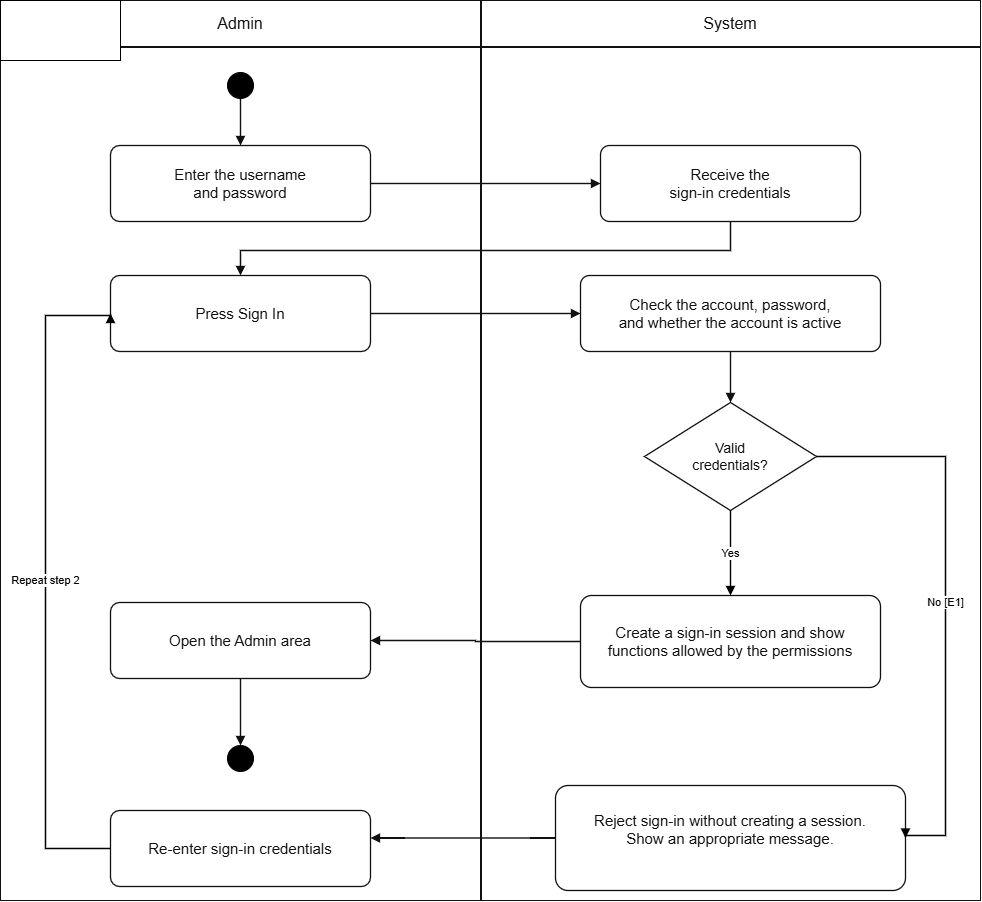

The diagram above was exported from draw.io. Its source (the exported page's mxGraphModel, read from the mxfile embedded in the PNG):
<mxGraphModel dx="2054" dy="1137" grid="1" gridSize="10" guides="1" tooltips="1" connect="1" arrows="1" fold="1" page="1" pageScale="1" pageWidth="1169" pageHeight="1400" math="0" shadow="0">
  <root>
    <mxCell id="0" />
    <mxCell id="1" parent="0" />
    <mxCell id="boundary" parent="1" style="rounded=0;whiteSpace=wrap;html=1;fillColor=none;strokeColor=#111111;strokeWidth=1;" value="" vertex="1">
      <mxGeometry height="900" width="980" x="20" y="50" as="geometry" />
    </mxCell>
    <mxCell id="separator" parent="1" style="rounded=0;fillColor=#111111;strokeColor=#111111;" value="" vertex="1">
      <mxGeometry height="900" width="1" x="500" y="50" as="geometry" />
    </mxCell>
    <mxCell id="headsep" parent="1" style="rounded=0;fillColor=#111111;strokeColor=#111111;" value="" vertex="1">
      <mxGeometry height="1" width="980" x="20" y="96" as="geometry" />
    </mxCell>
    <mxCell id="h1" parent="1" style="text;html=1;align=center;verticalAlign=middle;whiteSpace=wrap;rounded=0;fontSize=16;fontColor=#111111;" value="Admin" vertex="1">
      <mxGeometry height="30" width="200" x="160" y="58" as="geometry" />
    </mxCell>
    <mxCell id="h2" parent="1" style="text;html=1;align=center;verticalAlign=middle;whiteSpace=wrap;rounded=0;fontSize=16;fontColor=#111111;" value="System" vertex="1">
      <mxGeometry height="30" width="200" x="650" y="58" as="geometry" />
    </mxCell>
    <mxCell id="s" parent="1" style="ellipse;whiteSpace=wrap;html=1;aspect=fixed;fillColor=#000000;strokeColor=#000000;" value="" vertex="1">
      <mxGeometry height="26" width="26" x="247" y="122" as="geometry" />
    </mxCell>
    <mxCell id="n1" parent="1" style="rounded=1;whiteSpace=wrap;html=1;arcSize=12;strokeColor=#111111;fillColor=#ffffff;fontColor=#111111;fontSize=15;align=center;verticalAlign=middle;strokeWidth=1.3;spacing=8;" value="Enter the username&lt;br&gt;and password" vertex="1">
      <mxGeometry height="76" width="260" x="130" y="195" as="geometry" />
    </mxCell>
    <mxCell id="n2" parent="1" style="rounded=1;whiteSpace=wrap;html=1;arcSize=12;strokeColor=#111111;fillColor=#ffffff;fontColor=#111111;fontSize=15;align=center;verticalAlign=middle;strokeWidth=1.3;spacing=8;" value="Receive the&lt;br&gt;sign-in credentials" vertex="1">
      <mxGeometry height="76" width="260" x="620" y="195" as="geometry" />
    </mxCell>
    <mxCell id="n3" parent="1" style="rounded=1;whiteSpace=wrap;html=1;arcSize=12;strokeColor=#111111;fillColor=#ffffff;fontColor=#111111;fontSize=15;align=center;verticalAlign=middle;strokeWidth=1.3;spacing=8;" value="Press Sign In" vertex="1">
      <mxGeometry height="76" width="260" x="130" y="325" as="geometry" />
    </mxCell>
    <mxCell id="n4" parent="1" style="rounded=1;whiteSpace=wrap;html=1;arcSize=12;strokeColor=#111111;fillColor=#ffffff;fontColor=#111111;fontSize=15;align=center;verticalAlign=middle;strokeWidth=1.3;spacing=8;" value="Check the account, password,&lt;br&gt;and whether the account is active" vertex="1">
      <mxGeometry height="76" width="300" x="600" y="325" as="geometry" />
    </mxCell>
    <mxCell id="d" parent="1" style="rhombus;whiteSpace=wrap;html=1;fillColor=#ffffff;strokeColor=#111111;fontColor=#111111;fontSize=14;strokeWidth=1.3;" value="Valid&lt;br&gt;credentials?" vertex="1">
      <mxGeometry height="108" width="172" x="664" y="452" as="geometry" />
    </mxCell>
    <mxCell id="n5" parent="1" style="rounded=1;whiteSpace=wrap;html=1;arcSize=12;strokeColor=#111111;fillColor=#ffffff;fontColor=#111111;fontSize=15;align=center;verticalAlign=middle;strokeWidth=1.3;spacing=8;" value="Create a sign-in session and show&lt;br&gt;functions allowed by the permissions" vertex="1">
      <mxGeometry height="92" width="300" x="600" y="645" as="geometry" />
    </mxCell>
    <mxCell id="n6" parent="1" style="rounded=1;whiteSpace=wrap;html=1;arcSize=12;strokeColor=#111111;fillColor=#ffffff;fontColor=#111111;fontSize=15;align=center;verticalAlign=middle;strokeWidth=1.3;spacing=8;" value="Open the Admin area" vertex="1">
      <mxGeometry height="76" width="260" x="130" y="652" as="geometry" />
    </mxCell>
    <mxCell id="end" parent="1" style="ellipse;whiteSpace=wrap;html=1;aspect=fixed;fillColor=#000000;strokeColor=#000000;" value="" vertex="1">
      <mxGeometry height="26" width="26" x="247" y="795" as="geometry" />
    </mxCell>
    <mxCell id="e1" parent="1" style="rounded=1;whiteSpace=wrap;html=1;arcSize=12;strokeColor=#111111;fillColor=#ffffff;fontColor=#111111;fontSize=15;align=center;verticalAlign=middle;strokeWidth=1.3;spacing=8;" value="Reject sign-in without creating a session.&lt;br&gt;Show an appropriate message.&lt;div&gt;&lt;br/&gt;&lt;/div&gt;" vertex="1">
      <mxGeometry height="105" width="350" x="575" y="835" as="geometry" />
    </mxCell>
    <mxCell id="retry" parent="1" style="rounded=1;whiteSpace=wrap;html=1;arcSize=12;strokeColor=#111111;fillColor=#ffffff;fontColor=#111111;fontSize=15;align=center;verticalAlign=middle;strokeWidth=1.3;spacing=8;" value="Re-enter sign-in credentials" vertex="1">
      <mxGeometry height="76" width="260" x="130" y="860" as="geometry" />
    </mxCell>
    <mxCell id="e_s1" edge="1" parent="1" source="s" style="edgeStyle=orthogonalEdgeStyle;rounded=0;orthogonalLoop=1;jettySize=auto;html=1;endArrow=block;endFill=1;strokeColor=#111111;strokeWidth=1.4;" target="n1" value="">
      <mxGeometry relative="1" as="geometry" />
    </mxCell>
    <mxCell id="e_12" edge="1" parent="1" source="n1" style="edgeStyle=orthogonalEdgeStyle;rounded=0;orthogonalLoop=1;jettySize=auto;html=1;endArrow=block;endFill=1;strokeColor=#111111;strokeWidth=1.4;" target="n2" value="">
      <mxGeometry relative="1" as="geometry" />
    </mxCell>
    <mxCell id="e_23" edge="1" parent="1" source="n2" style="edgeStyle=orthogonalEdgeStyle;rounded=0;orthogonalLoop=1;jettySize=auto;html=1;endArrow=block;endFill=1;strokeColor=#111111;strokeWidth=1.4;exitX=0.5;exitY=1;exitDx=0;exitDy=0;" target="n3" value="">
      <mxGeometry relative="1" x="0.1691" as="geometry">
        <Array as="points">
          <mxPoint x="750" y="300" />
          <mxPoint x="260" y="300" />
        </Array>
      </mxGeometry>
    </mxCell>
    <mxCell id="e_34" edge="1" parent="1" source="n3" style="edgeStyle=orthogonalEdgeStyle;rounded=0;orthogonalLoop=1;jettySize=auto;html=1;endArrow=block;endFill=1;strokeColor=#111111;strokeWidth=1.4;" target="n4" value="">
      <mxGeometry relative="1" as="geometry" />
    </mxCell>
    <mxCell id="e_4d" edge="1" parent="1" source="n4" style="edgeStyle=orthogonalEdgeStyle;rounded=0;orthogonalLoop=1;jettySize=auto;html=1;endArrow=block;endFill=1;strokeColor=#111111;strokeWidth=1.4;" target="d" value="">
      <mxGeometry relative="1" as="geometry" />
    </mxCell>
    <mxCell id="e_yes" edge="1" parent="1" source="d" style="edgeStyle=orthogonalEdgeStyle;rounded=0;html=1;endArrow=block;endFill=1;strokeWidth=1.4;exitX=0.5;exitY=1;entryX=0.5;entryY=0;" target="n5" value="Yes">
      <mxGeometry relative="1" as="geometry" />
    </mxCell>
    <mxCell id="e_56" edge="1" parent="1" source="n5" style="edgeStyle=orthogonalEdgeStyle;rounded=0;orthogonalLoop=1;jettySize=auto;html=1;endArrow=block;endFill=1;strokeColor=#111111;strokeWidth=1.4;" target="n6" value="">
      <mxGeometry relative="1" as="geometry" />
    </mxCell>
    <mxCell id="e_6end" edge="1" parent="1" source="n6" style="edgeStyle=orthogonalEdgeStyle;rounded=0;orthogonalLoop=1;jettySize=auto;html=1;endArrow=block;endFill=1;strokeColor=#111111;strokeWidth=1.4;" target="end" value="">
      <mxGeometry relative="1" as="geometry" />
    </mxCell>
    <mxCell id="e_no" edge="1" parent="1" source="d" style="edgeStyle=orthogonalEdgeStyle;rounded=0;html=1;endArrow=block;endFill=1;strokeWidth=1.4;exitX=1;exitY=0.5;entryX=1;entryY=0.5;" target="e1" value="No [E1]">
      <mxGeometry relative="1" as="geometry">
        <Array as="points">
          <mxPoint x="965" y="506" />
          <mxPoint x="965" y="885" />
        </Array>
      </mxGeometry>
    </mxCell>
    <mxCell id="e_retry" edge="1" parent="1" source="e1" style="edgeStyle=orthogonalEdgeStyle;rounded=0;orthogonalLoop=1;jettySize=auto;html=1;endArrow=block;endFill=1;strokeColor=#111111;strokeWidth=1.4;" target="retry" value="">
      <mxGeometry relative="1" as="geometry">
        <Array as="points">
          <mxPoint x="440" y="887.5" />
          <mxPoint x="440" y="887.5" />
        </Array>
      </mxGeometry>
    </mxCell>
    <mxCell id="e_loop" edge="1" parent="1" source="retry" style="edgeStyle=orthogonalEdgeStyle;rounded=0;html=1;endArrow=block;endFill=1;strokeWidth=1.4;exitX=0;exitY=0.5;entryX=0;entryY=0.5;" target="n3" value="Repeat step 2">
      <mxGeometry relative="1" as="geometry">
        <Array as="points">
          <mxPoint x="65" y="898" />
          <mxPoint x="65" y="365" />
        </Array>
      </mxGeometry>
    </mxCell>
    <mxCell id="D1HG0Bamr7lGGdKsCRuk-1" parent="1" style="rounded=0;whiteSpace=wrap;html=1;" value="" vertex="1">
      <mxGeometry height="60" width="120" x="20" y="50" as="geometry" />
    </mxCell>
  </root>
</mxGraphModel>